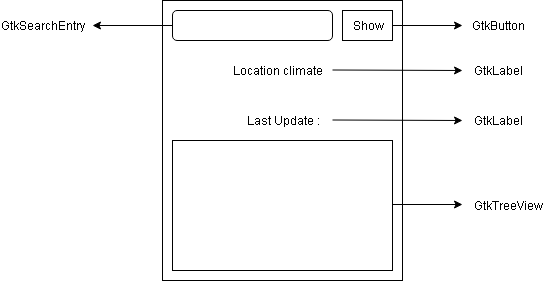

The diagram above was exported from draw.io. Its source (the exported page's mxGraphModel, read from the mxfile embedded in the PNG):
<mxGraphModel dx="898" dy="548" grid="1" gridSize="10" guides="1" tooltips="1" connect="1" arrows="1" fold="1" page="1" pageScale="1" pageWidth="850" pageHeight="1100" math="0" shadow="0">
  <root>
    <mxCell id="0" />
    <mxCell id="1" parent="0" />
    <mxCell id="5c7a6387-9491-a259-56dc-904e63c93e4b-1" value="" style="rounded=0;whiteSpace=wrap;html=1;" parent="1" vertex="1">
      <mxGeometry x="200" y="40" width="240" height="280" as="geometry" />
    </mxCell>
    <mxCell id="5c7a6387-9491-a259-56dc-904e63c93e4b-2" value="" style="rounded=1;whiteSpace=wrap;html=1;" parent="1" vertex="1">
      <mxGeometry x="210" y="50" width="160" height="30" as="geometry" />
    </mxCell>
    <mxCell id="5c7a6387-9491-a259-56dc-904e63c93e4b-3" value="Show" style="rounded=0;whiteSpace=wrap;html=1;" parent="1" vertex="1">
      <mxGeometry x="380" y="50" width="50" height="30" as="geometry" />
    </mxCell>
    <mxCell id="5c7a6387-9491-a259-56dc-904e63c93e4b-4" value="Location climate" style="text;html=1;strokeColor=none;fillColor=none;align=center;verticalAlign=middle;whiteSpace=wrap;rounded=0;" parent="1" vertex="1">
      <mxGeometry x="210" y="100" width="210" height="20" as="geometry" />
    </mxCell>
    <mxCell id="5c7a6387-9491-a259-56dc-904e63c93e4b-5" value="" style="rounded=0;whiteSpace=wrap;html=1;" parent="1" vertex="1">
      <mxGeometry x="210" y="180" width="220" height="130" as="geometry" />
    </mxCell>
    <mxCell id="5c7a6387-9491-a259-56dc-904e63c93e4b-6" value="" style="endArrow=classic;html=1;" parent="1" edge="1">
      <mxGeometry width="50" height="50" relative="1" as="geometry">
        <mxPoint x="430" y="65" as="sourcePoint" />
        <mxPoint x="500" y="65" as="targetPoint" />
      </mxGeometry>
    </mxCell>
    <mxCell id="5c7a6387-9491-a259-56dc-904e63c93e4b-7" value="GtkButton" style="text;html=1;strokeColor=none;fillColor=none;align=center;verticalAlign=middle;whiteSpace=wrap;rounded=0;" parent="1" vertex="1">
      <mxGeometry x="510" y="55" width="50" height="20" as="geometry" />
    </mxCell>
    <mxCell id="5c7a6387-9491-a259-56dc-904e63c93e4b-8" value="" style="endArrow=classic;html=1;" parent="1" edge="1">
      <mxGeometry width="50" height="50" relative="1" as="geometry">
        <mxPoint x="210" y="65" as="sourcePoint" />
        <mxPoint x="130" y="65" as="targetPoint" />
      </mxGeometry>
    </mxCell>
    <mxCell id="5c7a6387-9491-a259-56dc-904e63c93e4b-9" value="GtkSearchEntry" style="text;html=1;strokeColor=none;fillColor=none;align=center;verticalAlign=middle;whiteSpace=wrap;rounded=0;" parent="1" vertex="1">
      <mxGeometry x="40" y="55" width="80" height="20" as="geometry" />
    </mxCell>
    <mxCell id="5c7a6387-9491-a259-56dc-904e63c93e4b-10" value="" style="endArrow=classic;html=1;" parent="1" edge="1">
      <mxGeometry width="50" height="50" relative="1" as="geometry">
        <mxPoint x="370" y="109.5" as="sourcePoint" />
        <mxPoint x="500" y="110" as="targetPoint" />
      </mxGeometry>
    </mxCell>
    <mxCell id="5c7a6387-9491-a259-56dc-904e63c93e4b-11" value="GtkLabel" style="text;html=1;strokeColor=none;fillColor=none;align=center;verticalAlign=middle;whiteSpace=wrap;rounded=0;" parent="1" vertex="1">
      <mxGeometry x="510" y="100" width="50" height="20" as="geometry" />
    </mxCell>
    <mxCell id="5c7a6387-9491-a259-56dc-904e63c93e4b-12" value="" style="endArrow=classic;html=1;" parent="1" edge="1">
      <mxGeometry width="50" height="50" relative="1" as="geometry">
        <mxPoint x="430" y="244" as="sourcePoint" />
        <mxPoint x="500" y="244" as="targetPoint" />
      </mxGeometry>
    </mxCell>
    <mxCell id="5c7a6387-9491-a259-56dc-904e63c93e4b-13" value="GtkTreeView" style="text;html=1;strokeColor=none;fillColor=none;align=center;verticalAlign=middle;whiteSpace=wrap;rounded=0;" parent="1" vertex="1">
      <mxGeometry x="500" y="235" width="90" height="20" as="geometry" />
    </mxCell>
    <mxCell id="YxzKvmTJUuSQYZHSdmTz-1" value="Last Update :" style="text;html=1;strokeColor=none;fillColor=none;align=center;verticalAlign=middle;whiteSpace=wrap;rounded=0;" vertex="1" parent="1">
      <mxGeometry x="215" y="150" width="210" height="20" as="geometry" />
    </mxCell>
    <mxCell id="YxzKvmTJUuSQYZHSdmTz-2" value="" style="endArrow=classic;html=1;" edge="1" parent="1">
      <mxGeometry width="50" height="50" relative="1" as="geometry">
        <mxPoint x="370" y="159.5" as="sourcePoint" />
        <mxPoint x="500" y="160" as="targetPoint" />
      </mxGeometry>
    </mxCell>
    <mxCell id="YxzKvmTJUuSQYZHSdmTz-3" value="GtkLabel" style="text;html=1;strokeColor=none;fillColor=none;align=center;verticalAlign=middle;whiteSpace=wrap;rounded=0;" vertex="1" parent="1">
      <mxGeometry x="510" y="150" width="50" height="20" as="geometry" />
    </mxCell>
  </root>
</mxGraphModel>